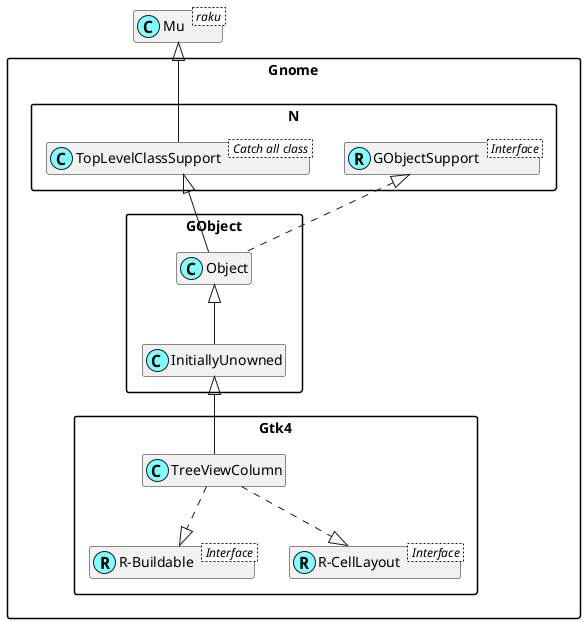

The diagram above was rendered by PlantUML. Its source (embedded in the PNG):
@startuml
'scale 0.8

skinparam packageStyle rectangle
skinparam stereotypeCBackgroundColor #80ffff
set namespaceSeparator ::
hide members

class Mu < raku >

class Gnome::N::TopLevelClassSupport < Catch all class >
Mu <|-- Gnome::N::TopLevelClassSupport

Interface Gnome::N::GObjectSupport < Interface >
class Gnome::N::GObjectSupport <<(R,#80ffff)>>

Interface Gnome::Gtk4::R-Buildable < Interface >
class "Gnome::Gtk4::R-Buildable" <<(R,#80ffff)>>
Gnome::Gtk4::TreeViewColumn ..|> "Gnome::Gtk4::R-Buildable"

Interface Gnome::Gtk4::R-CellLayout < Interface >
class "Gnome::Gtk4::R-CellLayout" <<(R,#80ffff)>>
Gnome::Gtk4::TreeViewColumn ..|> "Gnome::Gtk4::R-CellLayout"
Gnome::GObject::InitiallyUnowned <|-- Gnome::Gtk4::TreeViewColumn

Gnome::GObject::Object <|-- Gnome::GObject::InitiallyUnowned
Gnome::N::TopLevelClassSupport <|-- Gnome::GObject::Object
Gnome::N::GObjectSupport <|. Gnome::GObject::Object

@enduml